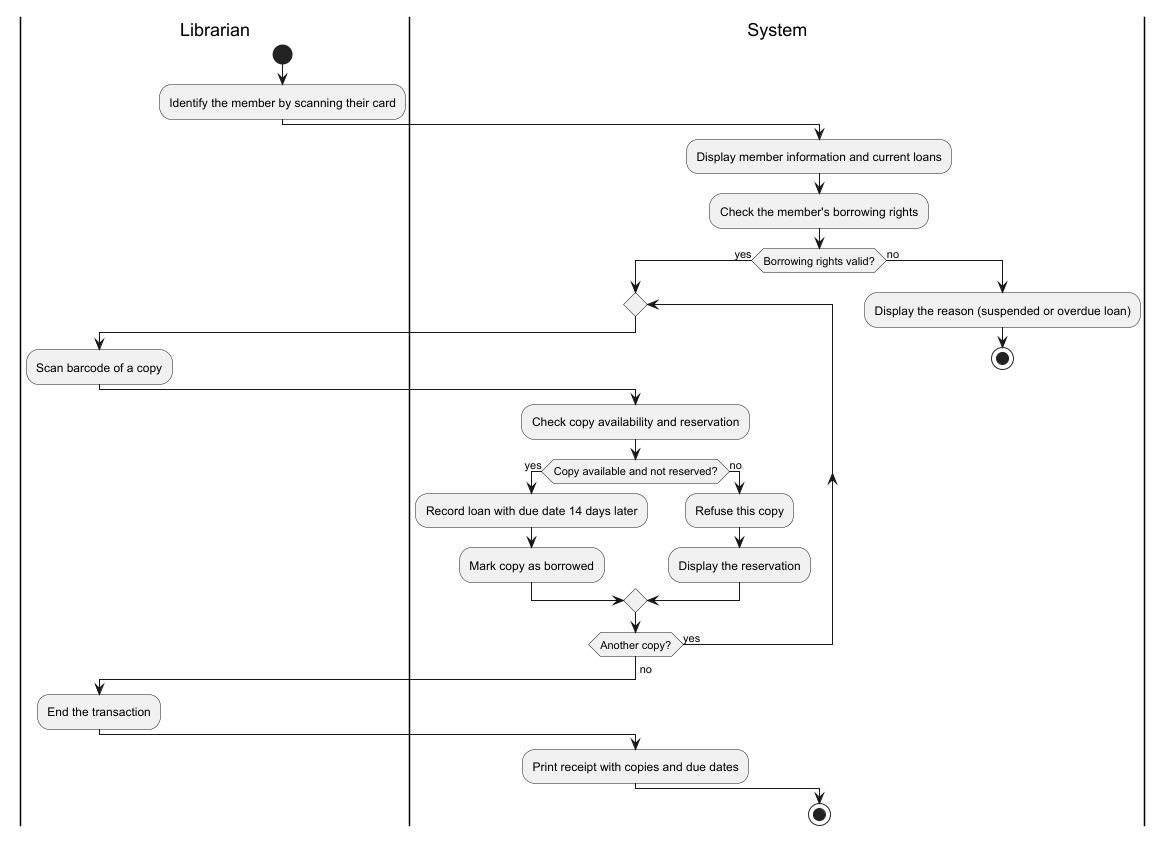

The diagram above was rendered by PlantUML. Its source (embedded in the PNG):
@startuml

|Librarian|
start
:Identify the member by scanning their card;

|System|
:Display member information and current loans;
:Check the member's borrowing rights;

if (Borrowing rights valid?) then (yes)

    repeat
        |Librarian|
        :Scan barcode of a copy;

        |System|
        :Check copy availability and reservation;

        if (Copy available and not reserved?) then (yes)
            :Record loan with due date 14 days later;
            :Mark copy as borrowed;
        else (no)
            :Refuse this copy;
            :Display the reservation;
        endif

    repeat while (Another copy?) is (yes)
    ->no;

    |Librarian|
    :End the transaction;

    |System|
    :Print receipt with copies and due dates;

else (no)
    :Display the reason (suspended or overdue loan);
    stop
endif

stop
@enduml